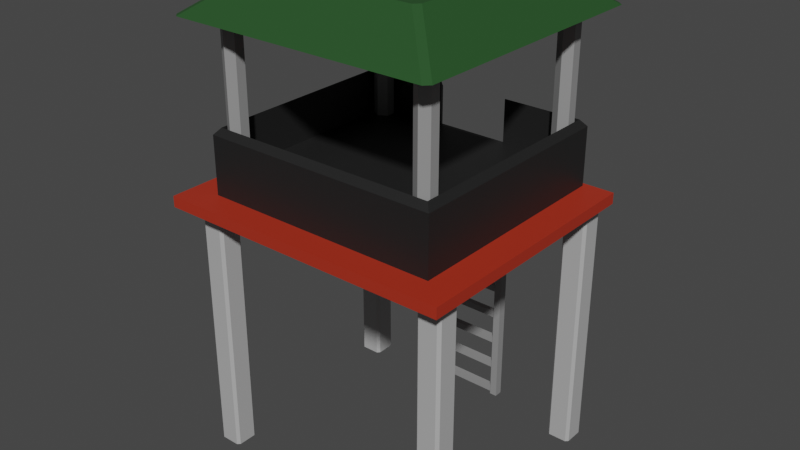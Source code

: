 # Source: SniperTower.blend  (saved by Blender 2.90.8; exported with 4.5.12 LTS)
import bpy
from mathutils import Matrix  # noqa: F401  (used for matrix-valued properties, if any)

bpy.ops.wm.read_factory_settings(use_empty=True)
scene = bpy.context.scene
scene.name = 'Scene'

# ---- collections
col_collection = bpy.data.collections.new('Collection'); scene.collection.children.link(col_collection)

# ---- materials (node trees are filled in below, after node groups)
mat_green_snipertower = bpy.data.materials.new('Green_SniperTower')
mat_green_snipertower.use_transparent_shadow = False
mat_gray_snipertower = bpy.data.materials.new('Gray_SniperTower')
mat_gray_snipertower.use_transparent_shadow = False
mat_black_snipertower = bpy.data.materials.new('Black_SniperTower')
mat_black_snipertower.use_transparent_shadow = False
mat_red_snipertower = bpy.data.materials.new('Red_SniperTower')
mat_red_snipertower.use_transparent_shadow = False
mat_metalbars_snipertower = bpy.data.materials.new('MetalBars_SniperTower')
mat_metalbars_snipertower.use_transparent_shadow = False

# ---- material node trees
mat_green_snipertower.use_nodes = True; mat_green_snipertower.node_tree.nodes.clear()
_N = mat_green_snipertower.node_tree.nodes; _L = mat_green_snipertower.node_tree.links
n0 = _N.new('ShaderNodeBsdfPrincipled'); n0.name = 'Principled BSDF'; n0.location = (10, 300)
n0.distribution = 'GGX'
n0.subsurface_method = 'BURLEY'
n0.inputs[0].default_value = (0.01986, 0.07658, 0.01981, 1.0)
n0.inputs[3].default_value = 1.45
n0.inputs[27].default_value = (0.0, 0.0, 0.0, 1.0)
n0.inputs[28].default_value = 1.0
n1 = _N.new('ShaderNodeOutputMaterial'); n1.name = 'Material Output'; n1.location = (300, 300)
_L.new(n0.outputs[0], n1.inputs[0])
n1.is_active_output = True
mat_gray_snipertower.use_nodes = True; mat_gray_snipertower.node_tree.nodes.clear()
_N = mat_gray_snipertower.node_tree.nodes; _L = mat_gray_snipertower.node_tree.links
n0 = _N.new('ShaderNodeBsdfPrincipled'); n0.name = 'Principled BSDF'; n0.location = (10, 300)
n0.distribution = 'GGX'
n0.subsurface_method = 'BURLEY'
n0.inputs[0].default_value = (0.4397, 0.4397, 0.4397, 1.0)
n0.inputs[3].default_value = 1.45
n0.inputs[27].default_value = (0.0, 0.0, 0.0, 1.0)
n0.inputs[28].default_value = 1.0
n1 = _N.new('ShaderNodeOutputMaterial'); n1.name = 'Material Output'; n1.location = (300, 300)
_L.new(n0.outputs[0], n1.inputs[0])
n1.is_active_output = True
mat_black_snipertower.use_nodes = True; mat_black_snipertower.node_tree.nodes.clear()
_N = mat_black_snipertower.node_tree.nodes; _L = mat_black_snipertower.node_tree.links
n0 = _N.new('ShaderNodeBsdfPrincipled'); n0.name = 'Principled BSDF'; n0.location = (10, 300)
n0.distribution = 'GGX'
n0.subsurface_method = 'BURLEY'
n0.inputs[0].default_value = (0.0137, 0.0137, 0.0137, 1.0)
n0.inputs[3].default_value = 1.45
n0.inputs[27].default_value = (0.0, 0.0, 0.0, 1.0)
n0.inputs[28].default_value = 1.0
n1 = _N.new('ShaderNodeOutputMaterial'); n1.name = 'Material Output'; n1.location = (300, 300)
_L.new(n0.outputs[0], n1.inputs[0])
n1.is_active_output = True
mat_red_snipertower.use_nodes = True; mat_red_snipertower.node_tree.nodes.clear()
_N = mat_red_snipertower.node_tree.nodes; _L = mat_red_snipertower.node_tree.links
n0 = _N.new('ShaderNodeBsdfPrincipled'); n0.name = 'Principled BSDF'; n0.location = (10, 300)
n0.distribution = 'GGX'
n0.subsurface_method = 'BURLEY'
n0.inputs[0].default_value = (0.4072, 0.02935, 0.01172, 1.0)
n0.inputs[3].default_value = 1.45
n0.inputs[27].default_value = (0.0, 0.0, 0.0, 1.0)
n0.inputs[28].default_value = 1.0
n1 = _N.new('ShaderNodeOutputMaterial'); n1.name = 'Material Output'; n1.location = (300, 300)
_L.new(n0.outputs[0], n1.inputs[0])
n1.is_active_output = True
mat_metalbars_snipertower.use_nodes = True; mat_metalbars_snipertower.node_tree.nodes.clear()
_N = mat_metalbars_snipertower.node_tree.nodes; _L = mat_metalbars_snipertower.node_tree.links
n0 = _N.new('ShaderNodeBsdfPrincipled'); n0.name = 'Principled BSDF'; n0.location = (10, 300)
n0.distribution = 'GGX'
n0.subsurface_method = 'BURLEY'
n0.inputs[0].default_value = (0.2705, 0.2705, 0.2705, 1.0)
n0.inputs[3].default_value = 1.45
n0.inputs[27].default_value = (0.0, 0.0, 0.0, 1.0)
n0.inputs[28].default_value = 1.0
n1 = _N.new('ShaderNodeOutputMaterial'); n1.name = 'Material Output'; n1.location = (300, 300)
_L.new(n0.outputs[0], n1.inputs[0])
n1.is_active_output = True

# ---- world
world_world = bpy.data.worlds.new('World'); scene.world = world_world
world_world.use_nodes = True; world_world.node_tree.nodes.clear()
_N = world_world.node_tree.nodes; _L = world_world.node_tree.links
n0 = _N.new('ShaderNodeOutputWorld'); n0.name = 'World Output'; n0.location = (300, 300)
n1 = _N.new('ShaderNodeBackground'); n1.name = 'Background'; n1.location = (10, 300)
n1.inputs[0].default_value = (0.05088, 0.05088, 0.05088, 1.0)
_L.new(n1.outputs[0], n0.inputs[0])
n0.is_active_output = True
world_world.color = (0.05088, 0.05088, 0.05088)
world_world.use_sun_shadow = False
world_world.sun_shadow_jitter_overblur = 0.0

# ---- meshes
me_cube_007 = bpy.data.meshes.new('Cube.007')
me_cube_007.from_pydata([(-3.415, -4.658, 5.669), (-3.557, -4.516, 5.669), (-2.231, -3.19, 6.66), (-2.089, -3.332, 6.66), (-3.557, 2.325, 5.669), (-3.415, 2.467, 5.669), (-2.089, 1.141, 6.66), (-2.231, 0.9992, 6.66), (3.568, -4.516, 5.669), (3.426, -4.658, 5.669), (2.101, -3.332, 6.66), (2.243, -3.19, 6.66), (3.426, 2.467, 5.669), (3.568, 2.325, 5.669), (2.243, 0.9992, 6.66), (2.101, 1.141, 6.66), (3.068, -4.253, -5.997), (2.996, -4.181, -5.997), (2.996, -4.181, 0.9446), (3.068, -4.253, 0.9446), (2.996, -3.685, -5.997), (3.068, -3.613, -5.997), (3.068, -3.613, 0.9446), (2.996, -3.685, 0.9446), (3.636, -4.181, -5.997), (3.564, -4.253, -5.997), (3.564, -4.253, 0.9446), (3.636, -4.181, 0.9446), (3.564, -3.613, -5.997), (3.636, -3.685, -5.997), (3.636, -3.685, 0.9446), (3.564, -3.613, 0.9446), (2.996, 1.989, -5.997), (3.068, 2.062, -5.997), (3.068, 2.062, 0.9446), (2.996, 1.989, 0.9446), (3.068, 1.422, -5.997), (2.996, 1.494, -5.997), (2.996, 1.494, 0.9446), (3.068, 1.422, 0.9446), (3.564, 2.062, -5.997), (3.636, 1.989, -5.997), (3.636, 1.989, 0.9446), (3.564, 2.062, 0.9446), (3.636, 1.494, -5.997), (3.564, 1.422, -5.997), (3.564, 1.422, 0.9446), (3.636, 1.494, 0.9446), (-3.552, -4.253, -5.997), (-3.624, -4.181, -5.997), (-3.624, -4.181, 0.9446), (-3.552, -4.253, 0.9446), (-3.624, -3.685, -5.997), (-3.552, -3.613, -5.997), (-3.552, -3.613, 0.9446), (-3.624, -3.685, 0.9446), (-2.985, -4.181, -5.997), (-3.057, -4.253, -5.997), (-3.057, -4.253, 0.9446), (-2.985, -4.181, 0.9446), (-3.057, -3.613, -5.997), (-2.985, -3.685, -5.997), (-2.985, -3.685, 0.9446), (-3.057, -3.613, 0.9446), (-3.624, 1.989, -5.997), (-3.552, 2.062, -5.997), (-3.552, 2.062, 0.9446), (-3.624, 1.989, 0.9446), (-3.552, 1.422, -5.997), (-3.624, 1.494, -5.997), (-3.624, 1.494, 0.9446), (-3.552, 1.422, 0.9446), (-3.057, 2.062, -5.997), (-2.985, 1.989, -5.997), (-2.985, 1.989, 0.9446), (-3.057, 2.062, 0.9446), (-2.985, 1.494, -5.997), (-3.057, 1.422, -5.997), (-3.057, 1.422, 0.9446), (-2.985, 1.494, 0.9446), (-3.181, -4.096, 1.095), (-3.028, -3.952, 2.953), (-3.181, 1.905, 1.095), (-3.028, 1.761, 2.953), (3.193, -4.096, 1.095), (3.04, -3.952, 2.953), (3.193, 1.905, 1.095), (3.04, 1.761, 2.953), (-3.181, -4.096, 2.777), (-3.181, 1.905, 2.777), (3.193, 1.905, 2.777), (3.193, -4.096, 2.777), (-3.028, -3.952, 1.763), (-3.028, 1.761, 1.763), (3.04, 1.761, 1.763), (3.04, -3.952, 1.763), (0.9619, 1.905, 1.095), (0.9619, 1.905, 2.777), (0.9619, -4.096, 1.095), (0.9619, -4.096, 2.777), (0.916, 1.761, 2.953), (0.916, -3.952, 2.953), (0.916, 1.761, 1.763), (0.916, -3.952, 1.763), (-1.11, 1.905, 1.095), (-1.11, -4.096, 2.777), (-1.056, -3.952, 2.953), (-1.056, -3.952, 1.763), (-1.11, 1.905, 2.777), (-1.11, -4.096, 1.095), (-1.056, 1.761, 2.953), (-1.056, 1.761, 1.763), (-3.181, -4.096, 2.076), (-3.181, 1.905, 2.076), (3.193, 1.905, 2.076), (3.193, -4.096, 2.076), (0.9619, -4.096, 2.076), (0.9619, 1.905, 1.736), (-1.11, 1.905, 1.736), (-1.11, -4.096, 2.076), (-3.96, -4.803, 0.9416), (-3.96, -4.803, 1.233), (-3.96, 2.033, 0.9416), (-3.96, 2.033, 1.233), (3.972, -4.803, 0.9416), (3.972, -4.803, 1.233), (3.972, 2.033, 0.9416), (3.972, 2.033, 1.233), (2.768, 1.751, 1.597), (2.768, 1.751, 5.908), (2.996, 1.62, 1.597), (2.996, 1.62, 5.908), (2.996, 1.356, 1.597), (2.996, 1.356, 5.908), (2.768, 1.225, 1.597), (2.768, 1.225, 5.908), (2.541, 1.356, 1.597), (2.541, 1.356, 5.908), (2.541, 1.62, 1.597), (2.541, 1.62, 5.908), (-2.757, 1.751, 1.597), (-2.757, 1.751, 5.908), (-2.985, 1.62, 1.597), (-2.985, 1.62, 5.908), (-2.985, 1.356, 1.597), (-2.985, 1.356, 5.908), (-2.757, 1.225, 1.597), (-2.757, 1.225, 5.908), (-2.529, 1.356, 1.597), (-2.529, 1.356, 5.908), (-2.529, 1.62, 1.597), (-2.529, 1.62, 5.908), (2.768, -3.942, 1.597), (2.768, -3.942, 5.908), (2.996, -3.811, 1.597), (2.996, -3.811, 5.908), (2.996, -3.548, 1.597), (2.996, -3.548, 5.908), (2.768, -3.416, 1.597), (2.768, -3.416, 5.908), (2.541, -3.548, 1.597), (2.541, -3.548, 5.908), (2.541, -3.811, 1.597), (2.541, -3.811, 5.908), (-2.757, -3.942, 1.597), (-2.757, -3.942, 5.908), (-2.985, -3.811, 1.597), (-2.985, -3.811, 5.908), (-2.985, -3.548, 1.597), (-2.985, -3.548, 5.908), (-2.757, -3.416, 1.597), (-2.757, -3.416, 5.908), (-2.529, -3.548, 1.597), (-2.529, -3.548, 5.908), (-2.529, -3.811, 1.597), (-2.529, -3.811, 5.908), (-0.758, 1.956, 1.39), (-0.758, 1.956, 1.573), (-0.758, 2.11, 1.39), (-0.758, 2.11, 1.573), (0.7695, 1.956, 1.39), (0.7695, 1.956, 1.573), (0.7695, 2.11, 1.39), (0.7695, 2.11, 1.573), (-0.758, 1.956, 0.5745), (-0.758, 1.956, 0.7574), (-0.758, 2.11, 0.5745), (-0.758, 2.11, 0.7574), (0.7695, 1.956, 0.5745), (0.7695, 1.956, 0.7574), (0.7695, 2.11, 0.5745), (0.7695, 2.11, 0.7574), (-0.758, 1.956, -0.2411), (-0.758, 1.956, -0.0582), (-0.758, 2.11, -0.2411), (-0.758, 2.11, -0.0582), (0.7695, 1.956, -0.2411), (0.7695, 1.956, -0.0582), (0.7695, 2.11, -0.2411), (0.7695, 2.11, -0.0582), (-0.758, 1.956, -1.057), (-0.758, 1.956, -0.8738), (-0.758, 2.11, -1.057), (-0.758, 2.11, -0.8738), (0.7695, 1.956, -1.057), (0.7695, 1.956, -0.8738), (0.7695, 2.11, -1.057), (0.7695, 2.11, -0.8738), (-0.758, 1.956, -1.872), (-0.758, 1.956, -1.689), (-0.758, 2.11, -1.872), (-0.758, 2.11, -1.689), (0.7695, 1.956, -1.872), (0.7695, 1.956, -1.689), (0.7695, 2.11, -1.872), (0.7695, 2.11, -1.689), (-0.758, 1.956, -2.688), (-0.758, 1.956, -2.505), (-0.758, 2.11, -2.688), (-0.758, 2.11, -2.505), (0.7695, 1.956, -2.688), (0.7695, 1.956, -2.505), (0.7695, 2.11, -2.688), (0.7695, 2.11, -2.505), (-0.758, 1.956, -3.503), (-0.758, 1.956, -3.32), (-0.758, 2.11, -3.503), (-0.758, 2.11, -3.32), (0.7695, 1.956, -3.503), (0.7695, 1.956, -3.32), (0.7695, 2.11, -3.503), (0.7695, 2.11, -3.32), (-0.758, 1.956, -4.319), (-0.758, 1.956, -4.136), (-0.758, 2.11, -4.319), (-0.758, 2.11, -4.136), (0.7695, 1.956, -4.319), (0.7695, 1.956, -4.136), (0.7695, 2.11, -4.319), (0.7695, 2.11, -4.136), (-0.758, 1.956, -5.134), (-0.758, 1.956, -4.952), (-0.758, 2.11, -5.134), (-0.758, 2.11, -4.952), (0.7695, 1.956, -5.134), (0.7695, 1.956, -4.952), (0.7695, 2.11, -5.134), (0.7695, 2.11, -4.952), (-0.758, 1.956, -5.95), (-0.758, 1.956, -5.767), (-0.758, 2.11, -5.95), (-0.758, 2.11, -5.767), (0.7695, 1.956, -5.95), (0.7695, 1.956, -5.767), (0.7695, 2.11, -5.95), (0.7695, 2.11, -5.767), (0.7601, 1.919, -6.004), (0.7601, 1.919, 1.591), (0.7601, 2.147, -6.004), (0.7601, 2.147, 1.591), (0.9593, 1.919, -6.004), (0.9593, 1.919, 1.591), (0.9593, 2.147, -6.004), (0.9593, 2.147, 1.591), (-0.7486, 1.919, -6.004), (-0.7486, 1.919, 1.591), (-0.7486, 2.147, -6.004), (-0.7486, 2.147, 1.591), (-0.9478, 1.919, -6.004), (-0.9478, 1.919, 1.591), (-0.9478, 2.147, -6.004), (-0.9478, 2.147, 1.591)], [], [(9, 10, 3, 0), (13, 14, 11, 8), (14, 15, 6, 7, 2, 3, 10, 11), (1, 2, 7, 4), (5, 6, 15, 12), (0, 3, 2, 1), (6, 5, 4, 7), (14, 13, 12, 15), (10, 9, 8, 11), (4, 5, 12, 13, 8, 9, 0, 1), (25, 26, 19, 16), (29, 30, 27, 24), (36, 37, 32, 33, 40, 41, 44, 45), (30, 31, 22, 23, 18, 19, 26, 27), (17, 18, 23, 20), (21, 22, 31, 28), (40, 33, 34, 43), (44, 41, 42, 47), (52, 53, 60, 61, 56, 57, 48, 49), (46, 47, 42, 43, 34, 35, 38, 39), (32, 37, 38, 35), (36, 45, 46, 39), (57, 58, 51, 48), (61, 62, 59, 56), (68, 69, 64, 65, 72, 73, 76, 77), (62, 63, 54, 55, 50, 51, 58, 59), (49, 50, 55, 52), (53, 54, 63, 60), (72, 65, 66, 75), (76, 73, 74, 79), (78, 79, 74, 75, 66, 67, 70, 71), (64, 69, 70, 67), (68, 77, 78, 71), (16, 19, 18, 17), (22, 21, 20, 23), (30, 29, 28, 31), (26, 25, 24, 27), (32, 35, 34, 33), (38, 37, 36, 39), (46, 45, 44, 47), (42, 41, 40, 43), (48, 51, 50, 49), (54, 53, 52, 55), (62, 61, 60, 63), (58, 57, 56, 59), (64, 67, 66, 65), (70, 69, 68, 71), (78, 77, 76, 79), (74, 73, 72, 75), (20, 21, 28, 29, 24, 25, 16, 17), (112, 88, 89, 113), (117, 97, 90, 114), (114, 90, 91, 115), (119, 105, 88, 112), (96, 86, 84, 98), (101, 85, 95, 103), (81, 83, 89, 88), (100, 87, 90, 97), (87, 85, 91, 90), (106, 81, 88, 105), (111, 93, 92, 107), (110, 83, 93, 111), (85, 87, 94, 95), (83, 81, 92, 93), (87, 100, 102, 94), (94, 102, 103, 95), (85, 101, 99, 91), (106, 101, 103, 107), (104, 96, 98, 109), (115, 91, 99, 116), (113, 89, 108, 118), (82, 104, 109, 80), (81, 106, 107, 92), (83, 110, 108, 89), (102, 111, 107, 103), (101, 106, 105, 99), (116, 99, 105, 119), (98, 116, 119, 109), (82, 113, 118, 104), (104, 118, 117, 96), (84, 115, 116, 98), (109, 119, 112, 80), (86, 114, 115, 84), (96, 117, 114, 86), (80, 112, 113, 82), (117, 102, 100, 97), (108, 110, 111, 118), (117, 118, 111, 102), (120, 121, 123, 122), (122, 123, 127, 126), (126, 127, 125, 124), (124, 125, 121, 120), (122, 126, 124, 120), (127, 123, 121, 125), (128, 129, 131, 130), (130, 131, 133, 132), (132, 133, 135, 134), (134, 135, 137, 136), (131, 129, 139, 137, 135, 133), (136, 137, 139, 138), (138, 139, 129, 128), (128, 130, 132, 134, 136, 138), (140, 142, 143, 141), (142, 144, 145, 143), (144, 146, 147, 145), (146, 148, 149, 147), (143, 145, 147, 149, 151, 141), (148, 150, 151, 149), (150, 140, 141, 151), (140, 150, 148, 146, 144, 142), (152, 154, 155, 153), (154, 156, 157, 155), (156, 158, 159, 157), (158, 160, 161, 159), (155, 157, 159, 161, 163, 153), (160, 162, 163, 161), (162, 152, 153, 163), (152, 162, 160, 158, 156, 154), (164, 165, 167, 166), (166, 167, 169, 168), (168, 169, 171, 170), (170, 171, 173, 172), (167, 165, 175, 173, 171, 169), (172, 173, 175, 174), (174, 175, 165, 164), (164, 166, 168, 170, 172, 174), (176, 177, 179, 178), (178, 179, 183, 182), (182, 183, 181, 180), (180, 181, 177, 176), (178, 182, 180, 176), (183, 179, 177, 181), (184, 185, 187, 186), (186, 187, 191, 190), (190, 191, 189, 188), (188, 189, 185, 184), (186, 190, 188, 184), (191, 187, 185, 189), (192, 193, 195, 194), (194, 195, 199, 198), (198, 199, 197, 196), (196, 197, 193, 192), (194, 198, 196, 192), (199, 195, 193, 197), (200, 201, 203, 202), (202, 203, 207, 206), (206, 207, 205, 204), (204, 205, 201, 200), (202, 206, 204, 200), (207, 203, 201, 205), (208, 209, 211, 210), (210, 211, 215, 214), (214, 215, 213, 212), (212, 213, 209, 208), (210, 214, 212, 208), (215, 211, 209, 213), (216, 217, 219, 218), (218, 219, 223, 222), (222, 223, 221, 220), (220, 221, 217, 216), (218, 222, 220, 216), (223, 219, 217, 221), (224, 225, 227, 226), (226, 227, 231, 230), (230, 231, 229, 228), (228, 229, 225, 224), (226, 230, 228, 224), (231, 227, 225, 229), (232, 233, 235, 234), (234, 235, 239, 238), (238, 239, 237, 236), (236, 237, 233, 232), (234, 238, 236, 232), (239, 235, 233, 237), (240, 241, 243, 242), (242, 243, 247, 246), (246, 247, 245, 244), (244, 245, 241, 240), (242, 246, 244, 240), (247, 243, 241, 245), (248, 249, 251, 250), (250, 251, 255, 254), (254, 255, 253, 252), (252, 253, 249, 248), (250, 254, 252, 248), (255, 251, 249, 253), (256, 257, 259, 258), (258, 259, 263, 262), (262, 263, 261, 260), (260, 261, 257, 256), (258, 262, 260, 256), (263, 259, 257, 261), (264, 266, 267, 265), (266, 270, 271, 267), (270, 268, 269, 271), (268, 264, 265, 269), (266, 264, 268, 270), (271, 269, 265, 267)])
me_cube_007.polygons.foreach_set('material_index', [0, 0, 0, 0, 0, 0, 0, 0, 0, 0, 1, 1, 1, 1, 1, 1, 1, 1, 1, 1, 1, 1, 1, 1, 1, 1, 1, 1, 1, 1, 1, 1, 1, 1, 1, 1, 1, 1, 1, 1, 1, 1, 1, 1, 1, 1, 1, 1, 1, 1, 2, 2, 2, 2, 2, 2, 2, 2, 2, 2, 2, 2, 2, 2, 2, 2, 2, 2, 2, 2, 2, 2, 2, 2, 2, 2, 2, 2, 2, 2, 2, 2, 2, 2, 2, 2, 2, 2, 3, 3, 3, 3, 3, 3, 4, 4, 4, 4, 4, 4, 4, 4, 4, 4, 4, 4, 4, 4, 4, 4, 4, 4, 4, 4, 4, 4, 4, 4, 4, 4, 4, 4, 4, 4, 4, 4, 4, 4, 4, 4, 4, 4, 4, 4, 4, 4, 4, 4, 4, 4, 4, 4, 4, 4, 4, 4, 4, 4, 4, 4, 4, 4, 4, 4, 4, 4, 4, 4, 4, 4, 4, 4, 4, 4, 4, 4, 4, 4, 4, 4, 4, 4, 4, 4, 4, 4, 4, 4, 4, 4, 4, 4, 4, 4, 4, 4, 4, 4, 4, 4, 4, 4, 4, 4, 4, 4, 4, 4])
_uv = me_cube_007.uv_layers.new(name='UVMap')
_uv.uv.foreach_set('vector', [0.375, 0.755, 0.625, 0.7579, 0.625, 0.9921, 0.375, 0.995, 0.375, 0.505, 0.625, 0.5079, 0.625, 0.7421, 0.375, 0.745, 0.625, 0.5079, 0.6329, 0.5, 0.8671, 0.5, 0.875, 0.5079, 0.875, 0.7421, 0.8671, 0.75, 0.6329, 0.75, 0.625, 0.7421, 0.375, 0.004981, 0.625, 0.007933, 0.625, 0.2421, 0.375, 0.245, 0.375, 0.255, 0.625, 0.2579, 0.625, 0.4921, 0.375, 0.495, 0.379, 0.0, 0.625, 0.0, 0.625, 0.007933, 0.375, 0.004981, 0.625, 0.2579, 0.375, 0.255, 0.375, 0.245, 0.625, 0.2421, 0.625, 0.5079, 0.375, 0.505, 0.375, 0.495, 0.625, 0.4921, 0.625, 0.7579, 0.375, 0.755, 0.375, 0.745, 0.625, 0.7421, 0.125, 0.505, 0.13, 0.5, 0.37, 0.5, 0.375, 0.505, 0.375, 0.745, 0.37, 0.75, 0.13, 0.75, 0.125, 0.745, 0.375, 0.7782, 0.625, 0.7782, 0.625, 0.9718, 0.375, 0.9718, 0.375, 0.5282, 0.625, 0.5282, 0.625, 0.7218, 0.375, 0.7218, 0.1532, 0.5, 0.125, 0.5282, 0.125, 0.7218, 0.1532, 0.75, 0.3468, 0.75, 0.375, 0.7218, 0.375, 0.5282, 0.3468, 0.5, 0.625, 0.5282, 0.6532, 0.5, 0.8468, 0.5, 0.875, 0.5282, 0.875, 0.7218, 0.8468, 0.75, 0.6532, 0.75, 0.625, 0.7218, 0.375, 0.02818, 0.625, 0.02818, 0.625, 0.2218, 0.375, 0.2218, 0.375, 0.2782, 0.625, 0.2782, 0.625, 0.4718, 0.375, 0.4718, 0.375, 0.7782, 0.375, 0.9718, 0.625, 0.9718, 0.625, 0.7782, 0.375, 0.5282, 0.375, 0.7218, 0.625, 0.7218, 0.625, 0.5282, 0.125, 0.5282, 0.1532, 0.5, 0.3468, 0.5, 0.375, 0.5282, 0.375, 0.7218, 0.3468, 0.75, 0.1532, 0.75, 0.125, 0.7218, 0.6532, 0.5, 0.625, 0.5282, 0.625, 0.7218, 0.6532, 0.75, 0.8468, 0.75, 0.875, 0.7218, 0.875, 0.5282, 0.8468, 0.5, 0.375, 0.02818, 0.375, 0.2218, 0.625, 0.2218, 0.625, 0.02818, 0.375, 0.2782, 0.375, 0.4718, 0.625, 0.4718, 0.625, 0.2782, 0.375, 0.7782, 0.625, 0.7782, 0.625, 0.9718, 0.375, 0.9718, 0.375, 0.5282, 0.625, 0.5282, 0.625, 0.7218, 0.375, 0.7218, 0.1532, 0.5, 0.125, 0.5282, 0.125, 0.7218, 0.1532, 0.75, 0.3468, 0.75, 0.375, 0.7218, 0.375, 0.5282, 0.3468, 0.5, 0.625, 0.5282, 0.6532, 0.5, 0.8468, 0.5, 0.875, 0.5282, 0.875, 0.7218, 0.8468, 0.75, 0.6532, 0.75, 0.625, 0.7218, 0.375, 0.02818, 0.625, 0.02818, 0.625, 0.2218, 0.375, 0.2218, 0.375, 0.2782, 0.625, 0.2782, 0.625, 0.4718, 0.375, 0.4718, 0.375, 0.7782, 0.375, 0.9718, 0.625, 0.9718, 0.625, 0.7782, 0.375, 0.5282, 0.375, 0.7218, 0.625, 0.7218, 0.625, 0.5282, 0.6532, 0.5, 0.625, 0.5282, 0.625, 0.7218, 0.6532, 0.75, 0.8468, 0.75, 0.875, 0.7218, 0.875, 0.5282, 0.8468, 0.5, 0.375, 0.02818, 0.375, 0.2218, 0.625, 0.2218, 0.625, 0.02818, 0.375, 0.2782, 0.375, 0.4718, 0.625, 0.4718, 0.625, 0.2782, 0.375, 0.0, 0.625, 0.0, 0.625, 0.02818, 0.375, 0.02818, 0.625, 0.2782, 0.375, 0.2782, 0.375, 0.2218, 0.625, 0.2218, 0.625, 0.5282, 0.375, 0.5282, 0.375, 0.4718, 0.625, 0.4718, 0.625, 0.7782, 0.375, 0.7782, 0.375, 0.7218, 0.625, 0.7218, 0.375, 0.02818, 0.625, 0.02818, 0.625, 0.0, 0.375, 0.0, 0.625, 0.2218, 0.375, 0.2218, 0.375, 0.2782, 0.625, 0.2782, 0.625, 0.4718, 0.375, 0.4718, 0.375, 0.5282, 0.625, 0.5282, 0.625, 0.7218, 0.375, 0.7218, 0.375, 0.7782, 0.625, 0.7782, 0.375, 0.0, 0.625, 0.0, 0.625, 0.02818, 0.375, 0.02818, 0.625, 0.2782, 0.375, 0.2782, 0.375, 0.2218, 0.625, 0.2218, 0.625, 0.5282, 0.375, 0.5282, 0.375, 0.4718, 0.625, 0.4718, 0.625, 0.7782, 0.375, 0.7782, 0.375, 0.7218, 0.625, 0.7218, 0.375, 0.02818, 0.625, 0.02818, 0.625, 0.0, 0.375, 0.0, 0.625, 0.2218, 0.375, 0.2218, 0.375, 0.2782, 0.625, 0.2782, 0.625, 0.4718, 0.375, 0.4718, 0.375, 0.5282, 0.625, 0.5282, 0.625, 0.7218, 0.375, 0.7218, 0.375, 0.7782, 0.625, 0.7782, 0.125, 0.5282, 0.1532, 0.5, 0.3468, 0.5, 0.375, 0.5282, 0.375, 0.7218, 0.3468, 0.75, 0.1532, 0.75, 0.125, 0.7218, 0.467, 0.0, 0.605, 0.0, 0.605, 0.25, 0.467, 0.25, 0.467, 0.4125, 0.605, 0.4125, 0.605, 0.5, 0.467, 0.5, 0.467, 0.5, 0.605, 0.5, 0.605, 0.75, 0.467, 0.75, 0.467, 0.9188, 0.605, 0.9188, 0.605, 1.0, 0.467, 1.0, 0.2875, 0.5, 0.375, 0.5, 0.375, 0.75, 0.2875, 0.75, 0.7143, 0.744, 0.631, 0.744, 0.631, 0.744, 0.7143, 0.744, 0.869, 0.744, 0.869, 0.506, 0.875, 0.5, 0.875, 0.75, 0.7143, 0.506, 0.631, 0.506, 0.605, 0.5, 0.6995, 0.5, 0.631, 0.506, 0.631, 0.744, 0.605, 0.75, 0.605, 0.5, 0.7917, 0.744, 0.869, 0.744, 0.875, 0.75, 0.7872, 0.75, 0.7917, 0.506, 0.869, 0.506, 0.869, 0.744, 0.7917, 0.744, 0.7917, 0.506, 0.869, 0.506, 0.869, 0.506, 0.7917, 0.506, 0.631, 0.744, 0.631, 0.506, 0.631, 0.506, 0.631, 0.744, 0.869, 0.506, 0.869, 0.744, 0.869, 0.744, 0.869, 0.506, 0.631, 0.506, 0.7143, 0.506, 0.7143, 0.506, 0.631, 0.506, 0.631, 0.506, 0.7143, 0.506, 0.7143, 0.744, 0.631, 0.744, 0.631, 0.744, 0.7143, 0.744, 0.6995, 0.75, 0.605, 0.75, 0.7917, 0.744, 0.7143, 0.744, 0.7143, 0.744, 0.7917, 0.744, 0.2062, 0.5, 0.2875, 0.5, 0.2875, 0.75, 0.2062, 0.75, 0.467, 0.75, 0.605, 0.75, 0.605, 0.8375, 0.467, 0.8375, 0.467, 0.25, 0.605, 0.25, 0.605, 0.3313, 0.467, 0.3313, 0.125, 0.5, 0.2062, 0.5, 0.2062, 0.75, 0.125, 0.75, 0.869, 0.744, 0.7917, 0.744, 0.7917, 0.744, 0.869, 0.744, 0.869, 0.506, 0.7917, 0.506, 0.7872, 0.5, 0.875, 0.5, 0.7143, 0.506, 0.7917, 0.506, 0.7917, 0.744, 0.7143, 0.744, 0.7143, 0.744, 0.7917, 0.744, 0.7872, 0.75, 0.6995, 0.75, 0.467, 0.8375, 0.605, 0.8375, 0.605, 0.9188, 0.467, 0.9188, 0.375, 0.8375, 0.467, 0.8375, 0.467, 0.9188, 0.375, 0.9188, 0.375, 0.25, 0.467, 0.25, 0.467, 0.3313, 0.375, 0.3313, 0.375, 0.3313, 0.467, 0.3313, 0.467, 0.4125, 0.375, 0.4125, 0.375, 0.75, 0.467, 0.75, 0.467, 0.8375, 0.375, 0.8375, 0.375, 0.9188, 0.467, 0.9188, 0.467, 1.0, 0.375, 1.0, 0.375, 0.5, 0.467, 0.5, 0.467, 0.75, 0.375, 0.75, 0.375, 0.4125, 0.467, 0.4125, 0.467, 0.5, 0.375, 0.5, 0.375, 0.0, 0.467, 0.0, 0.467, 0.25, 0.375, 0.25, 0.467, 0.4125, 0.7143, 0.506, 0.7143, 0.506, 0.605, 0.4125, 0.605, 0.3313, 0.7917, 0.506, 0.7917, 0.506, 0.467, 0.3313, 0.467, 0.4125, 0.467, 0.3313, 0.7917, 0.506, 0.7143, 0.506, 0.375, 0.0, 0.625, 0.0, 0.625, 0.25, 0.375, 0.25, 0.375, 0.25, 0.625, 0.25, 0.625, 0.5, 0.375, 0.5, 0.375, 0.5, 0.625, 0.5, 0.625, 0.75, 0.375, 0.75, 0.375, 0.75, 0.625, 0.75, 0.625, 1.0, 0.375, 1.0, 0.125, 0.5, 0.375, 0.5, 0.375, 0.75, 0.125, 0.75, 0.625, 0.5, 0.875, 0.5, 0.875, 0.75, 0.625, 0.75, 1.0, 0.5, 1.0, 1.0, 0.8333, 1.0, 0.8333, 0.5, 0.8333, 0.5, 0.8333, 1.0, 0.6667, 1.0, 0.6667, 0.5, 0.6667, 0.5, 0.6667, 1.0, 0.5, 1.0, 0.5, 0.5, 0.5, 0.5, 0.5, 1.0, 0.3333, 1.0, 0.3333, 0.5, 0.4578, 0.37, 0.25, 0.49, 0.04215, 0.37, 0.04215, 0.13, 0.25, 0.01, 0.4578, 0.13, 0.3333, 0.5, 0.3333, 1.0, 0.1667, 1.0, 0.1667, 0.5, 0.1667, 0.5, 0.1667, 1.0, -8.941e-08, 1.0, -8.941e-08, 0.5, 0.75, 0.49, 0.9578, 0.37, 0.9578, 0.13, 0.75, 0.01, 0.5422, 0.13, 0.5422, 0.37, 1.0, 0.5, 0.8333, 0.5, 0.8333, 1.0, 1.0, 1.0, 0.8333, 0.5, 0.6667, 0.5, 0.6667, 1.0, 0.8333, 1.0, 0.6667, 0.5, 0.5, 0.5, 0.5, 1.0, 0.6667, 1.0, 0.5, 0.5, 0.3333, 0.5, 0.3333, 1.0, 0.5, 1.0, 0.4578, 0.37, 0.4578, 0.13, 0.25, 0.01, 0.04215, 0.13, 0.04215, 0.37, 0.25, 0.49, 0.3333, 0.5, 0.1667, 0.5, 0.1667, 1.0, 0.3333, 1.0, 0.1667, 0.5, -8.941e-08, 0.5, -8.941e-08, 1.0, 0.1667, 1.0, 0.75, 0.49, 0.5422, 0.37, 0.5422, 0.13, 0.75, 0.01, 0.9578, 0.13, 0.9578, 0.37, 1.0, 0.5, 0.8333, 0.5, 0.8333, 1.0, 1.0, 1.0, 0.8333, 0.5, 0.6667, 0.5, 0.6667, 1.0, 0.8333, 1.0, 0.6667, 0.5, 0.5, 0.5, 0.5, 1.0, 0.6667, 1.0, 0.5, 0.5, 0.3333, 0.5, 0.3333, 1.0, 0.5, 1.0, 0.4578, 0.37, 0.4578, 0.13, 0.25, 0.01, 0.04215, 0.13, 0.04215, 0.37, 0.25, 0.49, 0.3333, 0.5, 0.1667, 0.5, 0.1667, 1.0, 0.3333, 1.0, 0.1667, 0.5, -8.941e-08, 0.5, -8.941e-08, 1.0, 0.1667, 1.0, 0.75, 0.49, 0.5422, 0.37, 0.5422, 0.13, 0.75, 0.01, 0.9578, 0.13, 0.9578, 0.37, 1.0, 0.5, 1.0, 1.0, 0.8333, 1.0, 0.8333, 0.5, 0.8333, 0.5, 0.8333, 1.0, 0.6667, 1.0, 0.6667, 0.5, 0.6667, 0.5, 0.6667, 1.0, 0.5, 1.0, 0.5, 0.5, 0.5, 0.5, 0.5, 1.0, 0.3333, 1.0, 0.3333, 0.5, 0.4578, 0.37, 0.25, 0.49, 0.04215, 0.37, 0.04215, 0.13, 0.25, 0.01, 0.4578, 0.13, 0.3333, 0.5, 0.3333, 1.0, 0.1667, 1.0, 0.1667, 0.5, 0.1667, 0.5, 0.1667, 1.0, -8.941e-08, 1.0, -8.941e-08, 0.5, 0.75, 0.49, 0.9578, 0.37, 0.9578, 0.13, 0.75, 0.01, 0.5422, 0.13, 0.5422, 0.37, 0.375, 0.0, 0.625, 0.0, 0.625, 0.25, 0.375, 0.25, 0.375, 0.25, 0.625, 0.25, 0.625, 0.5, 0.375, 0.5, 0.375, 0.5, 0.625, 0.5, 0.625, 0.75, 0.375, 0.75, 0.375, 0.75, 0.625, 0.75, 0.625, 1.0, 0.375, 1.0, 0.125, 0.5, 0.375, 0.5, 0.375, 0.75, 0.125, 0.75, 0.625, 0.5, 0.875, 0.5, 0.875, 0.75, 0.625, 0.75, 0.375, 0.0, 0.625, 0.0, 0.625, 0.25, 0.375, 0.25, 0.375, 0.25, 0.625, 0.25, 0.625, 0.5, 0.375, 0.5, 0.375, 0.5, 0.625, 0.5, 0.625, 0.75, 0.375, 0.75, 0.375, 0.75, 0.625, 0.75, 0.625, 1.0, 0.375, 1.0, 0.125, 0.5, 0.375, 0.5, 0.375, 0.75, 0.125, 0.75, 0.625, 0.5, 0.875, 0.5, 0.875, 0.75, 0.625, 0.75, 0.375, 0.0, 0.625, 0.0, 0.625, 0.25, 0.375, 0.25, 0.375, 0.25, 0.625, 0.25, 0.625, 0.5, 0.375, 0.5, 0.375, 0.5, 0.625, 0.5, 0.625, 0.75, 0.375, 0.75, 0.375, 0.75, 0.625, 0.75, 0.625, 1.0, 0.375, 1.0, 0.125, 0.5, 0.375, 0.5, 0.375, 0.75, 0.125, 0.75, 0.625, 0.5, 0.875, 0.5, 0.875, 0.75, 0.625, 0.75, 0.375, 0.0, 0.625, 0.0, 0.625, 0.25, 0.375, 0.25, 0.375, 0.25, 0.625, 0.25, 0.625, 0.5, 0.375, 0.5, 0.375, 0.5, 0.625, 0.5, 0.625, 0.75, 0.375, 0.75, 0.375, 0.75, 0.625, 0.75, 0.625, 1.0, 0.375, 1.0, 0.125, 0.5, 0.375, 0.5, 0.375, 0.75, 0.125, 0.75, 0.625, 0.5, 0.875, 0.5, 0.875, 0.75, 0.625, 0.75, 0.375, 0.0, 0.625, 0.0, 0.625, 0.25, 0.375, 0.25, 0.375, 0.25, 0.625, 0.25, 0.625, 0.5, 0.375, 0.5, 0.375, 0.5, 0.625, 0.5, 0.625, 0.75, 0.375, 0.75, 0.375, 0.75, 0.625, 0.75, 0.625, 1.0, 0.375, 1.0, 0.125, 0.5, 0.375, 0.5, 0.375, 0.75, 0.125, 0.75, 0.625, 0.5, 0.875, 0.5, 0.875, 0.75, 0.625, 0.75, 0.375, 0.0, 0.625, 0.0, 0.625, 0.25, 0.375, 0.25, 0.375, 0.25, 0.625, 0.25, 0.625, 0.5, 0.375, 0.5, 0.375, 0.5, 0.625, 0.5, 0.625, 0.75, 0.375, 0.75, 0.375, 0.75, 0.625, 0.75, 0.625, 1.0, 0.375, 1.0, 0.125, 0.5, 0.375, 0.5, 0.375, 0.75, 0.125, 0.75, 0.625, 0.5, 0.875, 0.5, 0.875, 0.75, 0.625, 0.75, 0.375, 0.0, 0.625, 0.0, 0.625, 0.25, 0.375, 0.25, 0.375, 0.25, 0.625, 0.25, 0.625, 0.5, 0.375, 0.5, 0.375, 0.5, 0.625, 0.5, 0.625, 0.75, 0.375, 0.75, 0.375, 0.75, 0.625, 0.75, 0.625, 1.0, 0.375, 1.0, 0.125, 0.5, 0.375, 0.5, 0.375, 0.75, 0.125, 0.75, 0.625, 0.5, 0.875, 0.5, 0.875, 0.75, 0.625, 0.75, 0.375, 0.0, 0.625, 0.0, 0.625, 0.25, 0.375, 0.25, 0.375, 0.25, 0.625, 0.25, 0.625, 0.5, 0.375, 0.5, 0.375, 0.5, 0.625, 0.5, 0.625, 0.75, 0.375, 0.75, 0.375, 0.75, 0.625, 0.75, 0.625, 1.0, 0.375, 1.0, 0.125, 0.5, 0.375, 0.5, 0.375, 0.75, 0.125, 0.75, 0.625, 0.5, 0.875, 0.5, 0.875, 0.75, 0.625, 0.75, 0.375, 0.0, 0.625, 0.0, 0.625, 0.25, 0.375, 0.25, 0.375, 0.25, 0.625, 0.25, 0.625, 0.5, 0.375, 0.5, 0.375, 0.5, 0.625, 0.5, 0.625, 0.75, 0.375, 0.75, 0.375, 0.75, 0.625, 0.75, 0.625, 1.0, 0.375, 1.0, 0.125, 0.5, 0.375, 0.5, 0.375, 0.75, 0.125, 0.75, 0.625, 0.5, 0.875, 0.5, 0.875, 0.75, 0.625, 0.75, 0.375, 0.0, 0.625, 0.0, 0.625, 0.25, 0.375, 0.25, 0.375, 0.25, 0.625, 0.25, 0.625, 0.5, 0.375, 0.5, 0.375, 0.5, 0.625, 0.5, 0.625, 0.75, 0.375, 0.75, 0.375, 0.75, 0.625, 0.75, 0.625, 1.0, 0.375, 1.0, 0.125, 0.5, 0.375, 0.5, 0.375, 0.75, 0.125, 0.75, 0.625, 0.5, 0.875, 0.5, 0.875, 0.75, 0.625, 0.75, 0.375, 0.0, 0.625, 0.0, 0.625, 0.25, 0.375, 0.25, 0.375, 0.25, 0.625, 0.25, 0.625, 0.5, 0.375, 0.5, 0.375, 0.5, 0.625, 0.5, 0.625, 0.75, 0.375, 0.75, 0.375, 0.75, 0.625, 0.75, 0.625, 1.0, 0.375, 1.0, 0.125, 0.5, 0.375, 0.5, 0.375, 0.75, 0.125, 0.75, 0.625, 0.5, 0.875, 0.5, 0.875, 0.75, 0.625, 0.75, 0.375, 0.0, 0.375, 0.25, 0.625, 0.25, 0.625, 0.0, 0.375, 0.25, 0.375, 0.5, 0.625, 0.5, 0.625, 0.25, 0.375, 0.5, 0.375, 0.75, 0.625, 0.75, 0.625, 0.5, 0.375, 0.75, 0.375, 1.0, 0.625, 1.0, 0.625, 0.75, 0.125, 0.5, 0.125, 0.75, 0.375, 0.75, 0.375, 0.5, 0.625, 0.5, 0.625, 0.75, 0.875, 0.75, 0.875, 0.5])
me_cube_007.materials.append(mat_green_snipertower)
me_cube_007.materials.append(mat_gray_snipertower)
me_cube_007.materials.append(mat_black_snipertower)
me_cube_007.materials.append(mat_red_snipertower)
me_cube_007.materials.append(mat_metalbars_snipertower)
me_cube_007.use_remesh_fix_poles = True
me_cube_007.use_remesh_preserve_attributes = False
me_cube_007.use_mirror_vertex_groups = False
me_cube_007.update()

# ---- objects
ob_aaa = bpy.data.objects.new('aaa', me_cube_007)

# ---- transforms, parenting, visibility, modifiers, constraints
ob_aaa.location = (0.0, 0.0, 0.0)
ob_aaa.lineart.crease_threshold = 0.0

# ---- collection membership
col_collection.objects.link(ob_aaa)

# ---- scene / render settings (as saved in the file)
scene.frame_start = 1; scene.frame_end = 250; scene.frame_set(1)
scene.render.engine = 'BLENDER_EEVEE_NEXT'
scene.cycles.use_denoising = False
scene.cycles.samples = 128
scene.cycles.sampling_pattern = 'TABULATED_SOBOL'
scene.cycles.use_adaptive_sampling = False
scene.cycles.use_light_tree = False
scene.view_settings.view_transform = 'Filmic'
bpy.context.view_layer.update()

# ---- added for rendering (the .blend has no active camera and no usable light): camera, sun
cam_auto = bpy.data.cameras.new('AutoCamera')
cam_auto.lens = 50.0
cam_auto.sensor_width = 36.0
cam_auto.clip_end = 1000.0
ob_auto_camera = bpy.data.objects.new('AutoCamera', cam_auto)
scene.collection.objects.link(ob_auto_camera)
ob_auto_camera.location = (15.3803, -19.6178, 12.6276)
ob_auto_camera.rotation_euler = (1.09748, -7.21219e-08, 0.694738)
scene.camera = ob_auto_camera
light_auto_sun = bpy.data.lights.new('AutoSun', 'SUN')
light_auto_sun.energy = 3.0
light_auto_sun.angle = 0.0523599
ob_auto_sun = bpy.data.objects.new('AutoSun', light_auto_sun)
scene.collection.objects.link(ob_auto_sun)
ob_auto_sun.rotation_euler = (0.872665, 0.174533, 0.523599)
bpy.context.view_layer.update()
